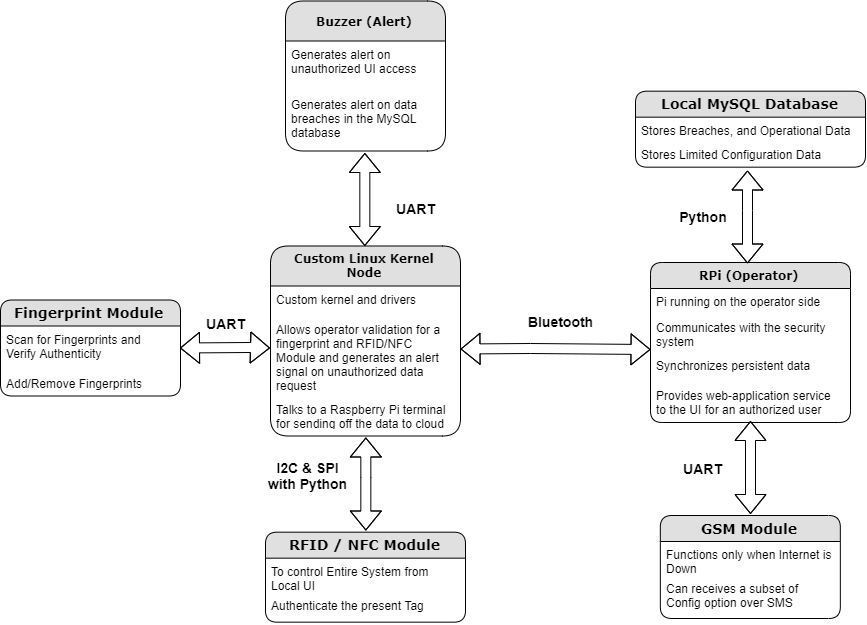

The diagram above was exported from draw.io. Its source (the exported page's mxGraphModel, read from the mxfile embedded in the PNG):
<mxGraphModel dx="2563" dy="1696" grid="1" gridSize="10" guides="1" tooltips="1" connect="1" arrows="1" fold="1" page="1" pageScale="1" pageWidth="1100" pageHeight="850" background="#ffffff" math="0" shadow="0">
  <root>
    <mxCell id="0" />
    <mxCell id="1" parent="0" />
    <mxCell id="2" value="&lt;b&gt;RPi (Operator)&lt;/b&gt;" style="swimlane;html=1;fontStyle=0;childLayout=stackLayout;horizontal=1;startSize=26;fillColor=#e0e0e0;horizontalStack=0;resizeParent=1;resizeLast=0;collapsible=1;marginBottom=0;swimlaneFillColor=#ffffff;align=center;rounded=1;shadow=0;comic=0;labelBackgroundColor=none;strokeColor=#000000;strokeWidth=1;fontFamily=Verdana;fontSize=12;fontColor=#000000;" vertex="1" parent="1">
      <mxGeometry x="-170" y="225" width="200" height="160" as="geometry" />
    </mxCell>
    <mxCell id="3" value="Pi running on the operator side" style="text;html=1;strokeColor=none;fillColor=none;spacingLeft=4;spacingRight=4;whiteSpace=wrap;overflow=hidden;rotatable=0;points=[[0,0.5],[1,0.5]];portConstraint=eastwest;" vertex="1" parent="2">
      <mxGeometry y="26" width="200" height="26" as="geometry" />
    </mxCell>
    <mxCell id="4" value="Communicates with the security system" style="text;html=1;strokeColor=none;fillColor=none;spacingLeft=4;spacingRight=4;whiteSpace=wrap;overflow=hidden;rotatable=0;points=[[0,0.5],[1,0.5]];portConstraint=eastwest;" vertex="1" parent="2">
      <mxGeometry y="52" width="200" height="38" as="geometry" />
    </mxCell>
    <mxCell id="5" value="Synchronizes persistent data" style="text;html=1;strokeColor=none;fillColor=none;spacingLeft=4;spacingRight=4;whiteSpace=wrap;overflow=hidden;rotatable=0;points=[[0,0.5],[1,0.5]];portConstraint=eastwest;" vertex="1" parent="2">
      <mxGeometry y="90" width="200" height="30" as="geometry" />
    </mxCell>
    <mxCell id="6" value="Provides web-application service to the UI for an authorized user" style="text;html=1;strokeColor=none;fillColor=none;spacingLeft=4;spacingRight=4;whiteSpace=wrap;overflow=hidden;rotatable=0;points=[[0,0.5],[1,0.5]];portConstraint=eastwest;" vertex="1" parent="2">
      <mxGeometry y="120" width="200" height="40" as="geometry" />
    </mxCell>
    <mxCell id="7" value="&lt;b&gt;Custom Linux Kernel&lt;br&gt;Node&lt;/b&gt;" style="swimlane;html=1;fontStyle=0;childLayout=stackLayout;horizontal=1;startSize=40;fillColor=#e0e0e0;horizontalStack=0;resizeParent=1;resizeLast=0;collapsible=1;marginBottom=0;swimlaneFillColor=#ffffff;align=center;rounded=1;shadow=0;comic=0;labelBackgroundColor=none;strokeColor=#000000;strokeWidth=1;fontFamily=Verdana;fontSize=12;fontColor=#000000;" vertex="1" parent="1">
      <mxGeometry x="-550" y="208.5" width="190" height="190" as="geometry" />
    </mxCell>
    <mxCell id="8" value="Custom kernel and drivers" style="text;html=1;strokeColor=none;fillColor=none;spacingLeft=4;spacingRight=4;whiteSpace=wrap;overflow=hidden;rotatable=0;points=[[0,0.5],[1,0.5]];portConstraint=eastwest;" vertex="1" parent="7">
      <mxGeometry y="40" width="190" height="30" as="geometry" />
    </mxCell>
    <mxCell id="9" value="Allows operator validation for a fingerprint and RFID/NFC Module and generates an alert signal on unauthorized data request" style="text;html=1;strokeColor=none;fillColor=none;spacingLeft=4;spacingRight=4;whiteSpace=wrap;overflow=hidden;rotatable=0;points=[[0,0.5],[1,0.5]];portConstraint=eastwest;" vertex="1" parent="7">
      <mxGeometry y="70" width="190" height="80" as="geometry" />
    </mxCell>
    <mxCell id="10" value="Talks to a Raspberry Pi terminal for sending off the data to cloud" style="text;html=1;strokeColor=none;fillColor=none;spacingLeft=4;spacingRight=4;whiteSpace=wrap;overflow=hidden;rotatable=0;points=[[0,0.5],[1,0.5]];portConstraint=eastwest;" vertex="1" parent="7">
      <mxGeometry y="150" width="190" height="30" as="geometry" />
    </mxCell>
    <mxCell id="11" value="Buzzer (Alert)" style="swimlane;html=1;fontStyle=1;childLayout=stackLayout;horizontal=1;startSize=40;fillColor=#e0e0e0;horizontalStack=0;resizeParent=1;resizeLast=0;collapsible=1;marginBottom=0;swimlaneFillColor=#ffffff;align=center;rounded=1;shadow=0;comic=0;labelBackgroundColor=none;strokeColor=#000000;strokeWidth=1;fontFamily=Verdana;fontSize=12;fontColor=#000000;" vertex="1" parent="1">
      <mxGeometry x="-535" y="-36.5" width="160" height="150" as="geometry" />
    </mxCell>
    <mxCell id="12" value="Generates alert on unauthorized UI access" style="text;html=1;strokeColor=none;fillColor=none;spacingLeft=4;spacingRight=4;whiteSpace=wrap;overflow=hidden;rotatable=0;points=[[0,0.5],[1,0.5]];portConstraint=eastwest;" vertex="1" parent="11">
      <mxGeometry y="40" width="160" height="50" as="geometry" />
    </mxCell>
    <mxCell id="13" value="Generates alert on data breaches in the MySQL database" style="text;html=1;strokeColor=none;fillColor=none;spacingLeft=4;spacingRight=4;whiteSpace=wrap;overflow=hidden;rotatable=0;points=[[0,0.5],[1,0.5]];portConstraint=eastwest;" vertex="1" parent="11">
      <mxGeometry y="90" width="160" height="60" as="geometry" />
    </mxCell>
    <mxCell id="14" value="&lt;font style=&quot;font-size: 14px&quot;&gt;&lt;b&gt;UART&lt;/b&gt;&lt;/font&gt;" style="text;html=1;strokeColor=none;fillColor=none;align=center;verticalAlign=middle;whiteSpace=wrap;rounded=0;" vertex="1" parent="1">
      <mxGeometry x="-157.5" y="420" width="80" height="23" as="geometry" />
    </mxCell>
    <mxCell id="15" value="&lt;b&gt;&lt;font style=&quot;font-size: 14px&quot;&gt;Fingerprint Module&lt;/font&gt;&lt;/b&gt;" style="swimlane;html=1;fontStyle=0;childLayout=stackLayout;horizontal=1;startSize=26;fillColor=#e0e0e0;horizontalStack=0;resizeParent=1;resizeLast=0;collapsible=1;marginBottom=0;swimlaneFillColor=#ffffff;align=center;rounded=1;shadow=0;comic=0;labelBackgroundColor=none;strokeColor=#000000;strokeWidth=1;fontFamily=Verdana;fontSize=12;fontColor=#000000;" vertex="1" parent="1">
      <mxGeometry x="-820" y="262.5" width="180" height="96" as="geometry" />
    </mxCell>
    <mxCell id="16" value="Scan for Fingerprints and Verify Authenticity" style="text;html=1;strokeColor=none;fillColor=none;spacingLeft=4;spacingRight=4;whiteSpace=wrap;overflow=hidden;rotatable=0;points=[[0,0.5],[1,0.5]];portConstraint=eastwest;" vertex="1" parent="15">
      <mxGeometry y="26" width="180" height="44" as="geometry" />
    </mxCell>
    <mxCell id="17" value="Add/Remove Fingerprints" style="text;html=1;strokeColor=none;fillColor=none;spacingLeft=4;spacingRight=4;whiteSpace=wrap;overflow=hidden;rotatable=0;points=[[0,0.5],[1,0.5]];portConstraint=eastwest;" vertex="1" parent="15">
      <mxGeometry y="70" width="180" height="26" as="geometry" />
    </mxCell>
    <mxCell id="18" value="" style="shape=flexArrow;endArrow=classic;startArrow=classic;html=1;" edge="1" parent="1">
      <mxGeometry width="50" height="50" relative="1" as="geometry">
        <mxPoint x="-640.4999999999998" y="310.5" as="sourcePoint" />
        <mxPoint x="-550.4999999999998" y="310.5" as="targetPoint" />
        <Array as="points">
          <mxPoint x="-570.5" y="310" />
        </Array>
      </mxGeometry>
    </mxCell>
    <mxCell id="19" value="&lt;font style=&quot;font-size: 14px&quot;&gt;&lt;b&gt;RFID / NFC Module&lt;/b&gt;&lt;/font&gt;" style="swimlane;html=1;fontStyle=0;childLayout=stackLayout;horizontal=1;startSize=26;fillColor=#e0e0e0;horizontalStack=0;resizeParent=1;resizeLast=0;collapsible=1;marginBottom=0;swimlaneFillColor=#ffffff;align=center;rounded=1;shadow=0;comic=0;labelBackgroundColor=none;strokeColor=#000000;strokeWidth=1;fontFamily=Verdana;fontSize=12;fontColor=#000000;" vertex="1" parent="1">
      <mxGeometry x="-555" y="494.66666666666674" width="200" height="90" as="geometry" />
    </mxCell>
    <mxCell id="20" value="To control Entire System from Local UI" style="text;html=1;strokeColor=none;fillColor=none;spacingLeft=4;spacingRight=4;whiteSpace=wrap;overflow=hidden;rotatable=0;points=[[0,0.5],[1,0.5]];portConstraint=eastwest;" vertex="1" parent="19">
      <mxGeometry y="26" width="200" height="34" as="geometry" />
    </mxCell>
    <mxCell id="21" value="Authenticate the present Tag" style="text;html=1;strokeColor=none;fillColor=none;spacingLeft=4;spacingRight=4;whiteSpace=wrap;overflow=hidden;rotatable=0;points=[[0,0.5],[1,0.5]];portConstraint=eastwest;" vertex="1" parent="19">
      <mxGeometry y="60" width="200" height="30" as="geometry" />
    </mxCell>
    <mxCell id="22" value="" style="shape=flexArrow;endArrow=classic;startArrow=classic;html=1;" edge="1" parent="1">
      <mxGeometry width="50" height="50" relative="1" as="geometry">
        <mxPoint x="-454.66666666666606" y="493" as="sourcePoint" />
        <mxPoint x="-454.66666666666606" y="400" as="targetPoint" />
        <Array as="points">
          <mxPoint x="-454.66666666666674" y="440.00000000000006" />
        </Array>
      </mxGeometry>
    </mxCell>
    <mxCell id="23" value="&lt;font style=&quot;font-size: 14px&quot;&gt;&lt;b&gt;I2C &amp;amp; SPI with Python&lt;/b&gt;&lt;/font&gt;" style="text;html=1;strokeColor=none;fillColor=none;align=center;verticalAlign=middle;whiteSpace=wrap;rounded=0;" vertex="1" parent="1">
      <mxGeometry x="-554.8333333333333" y="420.5" width="85" height="37" as="geometry" />
    </mxCell>
    <mxCell id="24" value="&lt;font style=&quot;font-size: 14px&quot;&gt;&lt;b&gt;Local MySQL Database&lt;/b&gt;&lt;/font&gt;" style="swimlane;html=1;fontStyle=0;childLayout=stackLayout;horizontal=1;startSize=26;fillColor=#e0e0e0;horizontalStack=0;resizeParent=1;resizeLast=0;collapsible=1;marginBottom=0;swimlaneFillColor=#ffffff;align=center;rounded=1;shadow=0;comic=0;labelBackgroundColor=none;strokeColor=#000000;strokeWidth=1;fontFamily=Verdana;fontSize=12;fontColor=#000000;" vertex="1" parent="1">
      <mxGeometry x="-185" y="53.66666666666663" width="230" height="76" as="geometry" />
    </mxCell>
    <mxCell id="25" value="Stores Breaches, and Operational Data" style="text;html=1;strokeColor=none;fillColor=none;spacingLeft=4;spacingRight=4;whiteSpace=wrap;overflow=hidden;rotatable=0;points=[[0,0.5],[1,0.5]];portConstraint=eastwest;" vertex="1" parent="24">
      <mxGeometry y="26" width="230" height="24" as="geometry" />
    </mxCell>
    <mxCell id="26" value="Stores Limited Configuration Data" style="text;html=1;strokeColor=none;fillColor=none;spacingLeft=4;spacingRight=4;whiteSpace=wrap;overflow=hidden;rotatable=0;points=[[0,0.5],[1,0.5]];portConstraint=eastwest;" vertex="1" parent="24">
      <mxGeometry y="50" width="230" height="26" as="geometry" />
    </mxCell>
    <mxCell id="27" value="" style="shape=flexArrow;endArrow=classic;startArrow=classic;html=1;" edge="1" parent="1">
      <mxGeometry width="50" height="50" relative="1" as="geometry">
        <mxPoint x="-360" y="311.5000000000002" as="sourcePoint" />
        <mxPoint x="-170" y="312" as="targetPoint" />
        <Array as="points">
          <mxPoint x="-290" y="311" />
        </Array>
      </mxGeometry>
    </mxCell>
    <mxCell id="28" value="&lt;font style=&quot;font-size: 14px&quot;&gt;&lt;b&gt;Bluetooth&lt;/b&gt;&lt;/font&gt;" style="text;html=1;strokeColor=none;fillColor=none;align=center;verticalAlign=middle;whiteSpace=wrap;rounded=0;" vertex="1" parent="1">
      <mxGeometry x="-300" y="273" width="80" height="23" as="geometry" />
    </mxCell>
    <mxCell id="29" value="" style="shape=flexArrow;endArrow=classic;startArrow=classic;html=1;" edge="1" parent="1">
      <mxGeometry width="50" height="50" relative="1" as="geometry">
        <mxPoint x="-72.99999999999955" y="226" as="sourcePoint" />
        <mxPoint x="-72.99999999999955" y="133" as="targetPoint" />
        <Array as="points">
          <mxPoint x="-73" y="173" />
        </Array>
      </mxGeometry>
    </mxCell>
    <mxCell id="30" value="&lt;font style=&quot;font-size: 14px&quot;&gt;&lt;b&gt;Python&lt;/b&gt;&lt;/font&gt;" style="text;html=1;strokeColor=none;fillColor=none;align=center;verticalAlign=middle;whiteSpace=wrap;rounded=0;" vertex="1" parent="1">
      <mxGeometry x="-149.83333333333326" y="168" width="65" height="23" as="geometry" />
    </mxCell>
    <mxCell id="31" value="" style="shape=flexArrow;endArrow=classic;startArrow=classic;html=1;" edge="1" parent="1">
      <mxGeometry width="50" height="50" relative="1" as="geometry">
        <mxPoint x="-455.66666666666606" y="208.5" as="sourcePoint" />
        <mxPoint x="-455.66666666666606" y="115.5" as="targetPoint" />
        <Array as="points">
          <mxPoint x="-455.66666666666674" y="155.50000000000006" />
        </Array>
      </mxGeometry>
    </mxCell>
    <mxCell id="32" value="&lt;font style=&quot;font-size: 14px&quot;&gt;&lt;b&gt;UART&lt;/b&gt;&lt;/font&gt;" style="text;html=1;strokeColor=none;fillColor=none;align=center;verticalAlign=middle;whiteSpace=wrap;rounded=0;" vertex="1" parent="1">
      <mxGeometry x="-635" y="274.5" width="80" height="23" as="geometry" />
    </mxCell>
    <mxCell id="33" value="" style="shape=flexArrow;endArrow=classic;startArrow=classic;html=1;" edge="1" parent="1">
      <mxGeometry width="50" height="50" relative="1" as="geometry">
        <mxPoint x="-69.99999999999955" y="476.5" as="sourcePoint" />
        <mxPoint x="-69.99999999999955" y="383.5" as="targetPoint" />
        <Array as="points">
          <mxPoint x="-70" y="423.5" />
        </Array>
      </mxGeometry>
    </mxCell>
    <mxCell id="34" value="&lt;font style=&quot;font-size: 14px&quot;&gt;&lt;b&gt;UART&lt;/b&gt;&lt;/font&gt;" style="text;html=1;strokeColor=none;fillColor=none;align=center;verticalAlign=middle;whiteSpace=wrap;rounded=0;" vertex="1" parent="1">
      <mxGeometry x="-445" y="159.5" width="80" height="23" as="geometry" />
    </mxCell>
    <mxCell id="35" value="&lt;b&gt;&lt;font style=&quot;font-size: 14px&quot;&gt;GSM Module&lt;/font&gt;&lt;/b&gt;" style="swimlane;html=1;fontStyle=0;childLayout=stackLayout;horizontal=1;startSize=26;fillColor=#e0e0e0;horizontalStack=0;resizeParent=1;resizeLast=0;collapsible=1;marginBottom=0;swimlaneFillColor=#ffffff;align=center;rounded=1;shadow=0;comic=0;labelBackgroundColor=none;strokeColor=#000000;strokeWidth=1;fontFamily=Verdana;fontSize=12;fontColor=#000000;" vertex="1" parent="1">
      <mxGeometry x="-160.16666666666674" y="478" width="180" height="103" as="geometry" />
    </mxCell>
    <mxCell id="36" value="Functions only when Internet is Down" style="text;html=1;strokeColor=none;fillColor=none;spacingLeft=4;spacingRight=4;whiteSpace=wrap;overflow=hidden;rotatable=0;points=[[0,0.5],[1,0.5]];portConstraint=eastwest;" vertex="1" parent="35">
      <mxGeometry y="26" width="180" height="34" as="geometry" />
    </mxCell>
    <mxCell id="37" value="Can receives a subset of Config option over SMS" style="text;html=1;strokeColor=none;fillColor=none;spacingLeft=4;spacingRight=4;whiteSpace=wrap;overflow=hidden;rotatable=0;points=[[0,0.5],[1,0.5]];portConstraint=eastwest;" vertex="1" parent="35">
      <mxGeometry y="60" width="180" height="40" as="geometry" />
    </mxCell>
  </root>
</mxGraphModel>